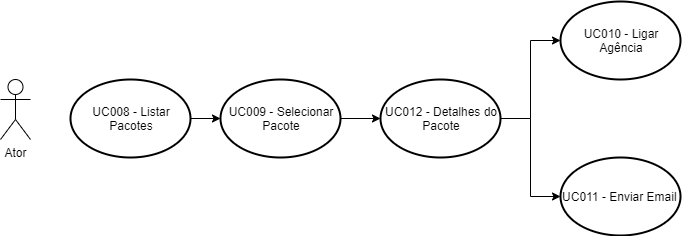

The diagram above was exported from draw.io. Its source (the exported page's mxGraphModel, read from the mxfile embedded in the PNG):
<mxGraphModel dx="1038" dy="531" grid="1" gridSize="10" guides="1" tooltips="1" connect="1" arrows="1" fold="1" page="1" pageScale="1" pageWidth="827" pageHeight="1169" math="0" shadow="0">
  <root>
    <mxCell id="0" />
    <mxCell id="1" parent="0" />
    <mxCell id="32GtWh1Bxoy9RvFH8U8T-1" value="Ator" style="shape=umlActor;verticalLabelPosition=bottom;labelBackgroundColor=#ffffff;verticalAlign=top;html=1;" vertex="1" parent="1">
      <mxGeometry x="60" y="150" width="30" height="60" as="geometry" />
    </mxCell>
    <mxCell id="32GtWh1Bxoy9RvFH8U8T-8" style="edgeStyle=orthogonalEdgeStyle;rounded=0;orthogonalLoop=1;jettySize=auto;html=1;" edge="1" parent="1" source="32GtWh1Bxoy9RvFH8U8T-3" target="32GtWh1Bxoy9RvFH8U8T-6">
      <mxGeometry relative="1" as="geometry" />
    </mxCell>
    <mxCell id="32GtWh1Bxoy9RvFH8U8T-3" value="UC008 - Listar Pacotes" style="strokeWidth=2;html=1;shape=mxgraph.flowchart.start_1;whiteSpace=wrap;" vertex="1" parent="1">
      <mxGeometry x="130" y="150" width="120" height="78" as="geometry" />
    </mxCell>
    <mxCell id="32GtWh1Bxoy9RvFH8U8T-10" style="edgeStyle=orthogonalEdgeStyle;rounded=0;orthogonalLoop=1;jettySize=auto;html=1;entryX=0;entryY=0.5;entryDx=0;entryDy=0;entryPerimeter=0;" edge="1" parent="1" source="32GtWh1Bxoy9RvFH8U8T-4" target="32GtWh1Bxoy9RvFH8U8T-5">
      <mxGeometry relative="1" as="geometry" />
    </mxCell>
    <mxCell id="32GtWh1Bxoy9RvFH8U8T-11" style="edgeStyle=orthogonalEdgeStyle;rounded=0;orthogonalLoop=1;jettySize=auto;html=1;entryX=0;entryY=0.5;entryDx=0;entryDy=0;entryPerimeter=0;" edge="1" parent="1" source="32GtWh1Bxoy9RvFH8U8T-4" target="32GtWh1Bxoy9RvFH8U8T-7">
      <mxGeometry relative="1" as="geometry" />
    </mxCell>
    <mxCell id="32GtWh1Bxoy9RvFH8U8T-4" value="UC012 - Detalhes do Pacote" style="strokeWidth=2;html=1;shape=mxgraph.flowchart.start_1;whiteSpace=wrap;" vertex="1" parent="1">
      <mxGeometry x="440" y="150" width="120" height="78" as="geometry" />
    </mxCell>
    <mxCell id="32GtWh1Bxoy9RvFH8U8T-5" value="UC010 - Ligar Agência" style="strokeWidth=2;html=1;shape=mxgraph.flowchart.start_1;whiteSpace=wrap;" vertex="1" parent="1">
      <mxGeometry x="620" y="72" width="120" height="78" as="geometry" />
    </mxCell>
    <mxCell id="32GtWh1Bxoy9RvFH8U8T-9" style="edgeStyle=orthogonalEdgeStyle;rounded=0;orthogonalLoop=1;jettySize=auto;html=1;entryX=0;entryY=0.5;entryDx=0;entryDy=0;entryPerimeter=0;" edge="1" parent="1" source="32GtWh1Bxoy9RvFH8U8T-6" target="32GtWh1Bxoy9RvFH8U8T-4">
      <mxGeometry relative="1" as="geometry" />
    </mxCell>
    <mxCell id="32GtWh1Bxoy9RvFH8U8T-6" value="UC009 - Selecionar Pacote" style="strokeWidth=2;html=1;shape=mxgraph.flowchart.start_1;whiteSpace=wrap;" vertex="1" parent="1">
      <mxGeometry x="280" y="150" width="120" height="78" as="geometry" />
    </mxCell>
    <mxCell id="32GtWh1Bxoy9RvFH8U8T-7" value="UC011 - Enviar Email&amp;nbsp;" style="strokeWidth=2;html=1;shape=mxgraph.flowchart.start_1;whiteSpace=wrap;" vertex="1" parent="1">
      <mxGeometry x="620" y="228" width="120" height="78" as="geometry" />
    </mxCell>
  </root>
</mxGraphModel>